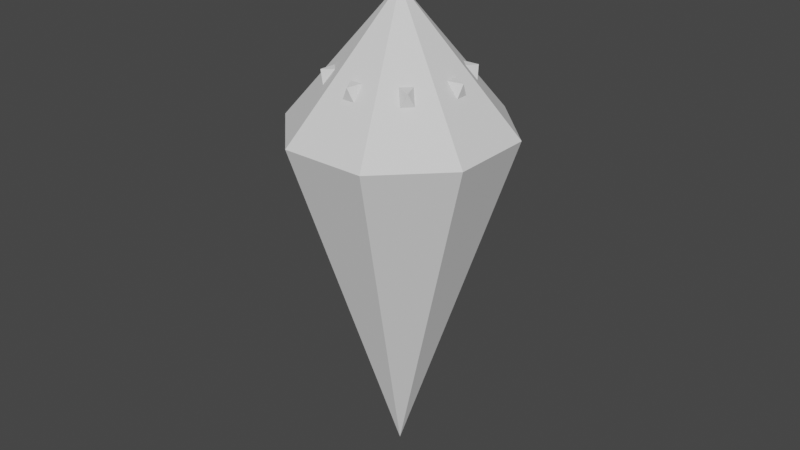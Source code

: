 # Source: VirusAttack.blend  (saved by Blender 2.83.18; exported with 4.5.12 LTS)
import bpy
from mathutils import Matrix  # noqa: F401  (used for matrix-valued properties, if any)

bpy.ops.wm.read_factory_settings(use_empty=True)
scene = bpy.context.scene
scene.name = 'Scene'

# ---- collections
col_collection = bpy.data.collections.new('Collection'); scene.collection.children.link(col_collection)

# ---- world
world_world = bpy.data.worlds.new('World'); scene.world = world_world
world_world.use_nodes = True; world_world.node_tree.nodes.clear()
_N = world_world.node_tree.nodes; _L = world_world.node_tree.links
n0 = _N.new('ShaderNodeOutputWorld'); n0.name = 'World Output'; n0.location = (300, 300)
n1 = _N.new('ShaderNodeBackground'); n1.name = 'Background'; n1.location = (10, 300)
n1.inputs[0].default_value = (0.05088, 0.05088, 0.05088, 1.0)
_L.new(n1.outputs[0], n0.inputs[0])
n0.is_active_output = True
world_world.color = (0.05088, 0.05088, 0.05088)
world_world.use_sun_shadow = False
world_world.sun_shadow_jitter_overblur = 0.0

# ---- meshes
me_cylindre = bpy.data.meshes.new('Cylindre')
me_cylindre.from_pydata([(-7.451e-09, 7.451e-09, -1.0), (0.0, 1.0, 2.117), (0.7071, 0.7071, 2.117), (1.0, -4.371e-08, 2.117), (0.7071, -0.7071, 2.117), (-8.742e-08, -1.0, 2.117), (-0.7071, -0.7071, 2.117), (-1.0, 1.192e-08, 2.117), (-0.7071, 0.7071, 2.117), (-6.715e-09, 0.09876, 3.183), (0.06984, 0.06984, 3.183), (0.09876, -1.27e-09, 3.183), (0.06984, -0.06984, 3.183), (-1.535e-08, -0.09876, 3.183), (-0.06984, -0.06984, 3.183), (-0.09876, 4.225e-09, 3.183), (-0.06984, 0.06984, 3.183), (6.192e-08, 0.0, 3.451)], [], [(0, 1, 2), (0, 2, 3), (0, 3, 4), (0, 4, 5), (0, 5, 6), (0, 6, 7), (8, 7, 15, 16), (0, 7, 8), (0, 8, 1), (14, 13, 17), (3, 2, 10, 11), (6, 5, 13, 14), (1, 8, 16, 9), (2, 1, 9, 10), (4, 3, 11, 12), (7, 6, 14, 15), (5, 4, 12, 13), (9, 16, 17), (13, 12, 17), (16, 15, 17), (15, 14, 17), (11, 10, 17), (12, 11, 17), (10, 9, 17)])
_uv = me_cylindre.uv_layers.new(name='CarteUV')
_uv.uv.foreach_set('vector', [1.0, 0.5, 1.0, 1.0, 0.875, 1.0, 0.875, 0.5, 0.875, 1.0, 0.75, 1.0, 0.75, 0.5, 0.75, 1.0, 0.625, 1.0, 0.625, 0.5, 0.625, 1.0, 0.5, 1.0, 0.5, 0.5, 0.5, 1.0, 0.375, 1.0, 0.375, 0.5, 0.375, 1.0, 0.25, 1.0, 0.125, 1.0, 0.25, 1.0, 0.25, 1.0, 0.125, 1.0, 0.25, 0.5, 0.25, 1.0, 0.125, 1.0, 0.125, 0.5, 0.125, 1.0, 0.0, 1.0, 0.375, 1.0, 0.5, 1.0, 0.375, 1.0, 0.75, 1.0, 0.875, 1.0, 0.875, 1.0, 0.75, 1.0, 0.375, 1.0, 0.5, 1.0, 0.5, 1.0, 0.375, 1.0, 0.0, 1.0, 0.125, 1.0, 0.125, 1.0, 0.0, 1.0, 0.875, 1.0, 1.0, 1.0, 1.0, 1.0, 0.875, 1.0, 0.625, 1.0, 0.75, 1.0, 0.75, 1.0, 0.625, 1.0, 0.25, 1.0, 0.375, 1.0, 0.375, 1.0, 0.25, 1.0, 0.5, 1.0, 0.625, 1.0, 0.625, 1.0, 0.5, 1.0, 0.0, 1.0, 0.125, 1.0, 0.0, 1.0, 0.5, 1.0, 0.625, 1.0, 0.5, 1.0, 0.125, 1.0, 0.25, 1.0, 0.125, 1.0, 0.25, 1.0, 0.375, 1.0, 0.25, 1.0, 0.75, 1.0, 0.875, 1.0, 0.75, 1.0, 0.625, 1.0, 0.75, 1.0, 0.625, 1.0, 0.875, 1.0, 1.0, 1.0, 0.875, 1.0])
me_cylindre.use_remesh_fix_poles = True
me_cylindre.use_remesh_preserve_attributes = False
me_cylindre.use_mirror_vertex_groups = False
me_cylindre.update()
me_cube_046 = bpy.data.meshes.new('Cube.046')
me_cube_046.from_pydata([(-0.08043, -0.6047, 2.468), (0.0, -0.626, 2.628), (-0.08043, -0.4665, 2.649), (0.08043, -0.6047, 2.468), (0.08043, -0.4665, 2.649)], [], [(1, 2, 0), (3, 1, 0), (4, 2, 1), (1, 3, 4), (4, 3, 0, 2)])
_uv = me_cube_046.uv_layers.new(name='CarteUV')
_uv.uv.foreach_set('vector', [0.625, 0.75, 0.875, 0.5, 0.375, 1.0, 0.375, 0.75, 0.625, 1.0, 0.375, 1.0, 0.625, 0.5, 0.875, 0.5, 0.625, 0.75, 0.625, 1.0, 0.375, 0.75, 0.625, 0.5, 0.625, 0.5, 0.375, 0.75, 0.125, 0.75, 0.625, 0.25])
me_cube_046.use_remesh_fix_poles = True
me_cube_046.use_remesh_preserve_attributes = False
me_cube_046.use_mirror_vertex_groups = False
me_cube_046.update()

# ---- objects
ob_cylindre = bpy.data.objects.new('Cylindre', me_cylindre)
ob_cube = bpy.data.objects.new('Cube', me_cube_046)
ob_empty = bpy.data.objects.new('Empty', None)

# ---- transforms, parenting, visibility, modifiers, constraints
ob_cylindre.location = (0.0, 0.0, 0.0)
ob_cylindre.rotation_euler = (0.0, -0.0, 0.3927)
ob_cylindre.lineart.crease_threshold = 0.0
ob_cube.location = (0.0, 0.0, 0.0)
ob_cube.lineart.crease_threshold = 0.0
_m = ob_cube.modifiers.new('Tableau', 'ARRAY')
_m.count = 8
_m.constant_offset_displace = (0.0, 0.0, 0.0)
_m.use_relative_offset = False
_m.use_object_offset = True
_m.offset_object = ob_empty
ob_empty.location = (0.0, 0.0, 0.0)
ob_empty.rotation_euler = (0.0, -0.0, -0.7854)
ob_empty.lineart.crease_threshold = 0.0

# ---- collection membership
col_collection.objects.link(ob_cylindre)
col_collection.objects.link(ob_cube)
col_collection.objects.link(ob_empty)

# ---- scene / render settings (as saved in the file)
scene.frame_start = 1; scene.frame_end = 250; scene.frame_set(0)
scene.render.engine = 'BLENDER_EEVEE_NEXT'
scene.cycles.use_denoising = False
scene.cycles.samples = 128
scene.cycles.sampling_pattern = 'TABULATED_SOBOL'
scene.cycles.use_adaptive_sampling = False
scene.cycles.use_light_tree = False
scene.view_settings.view_transform = 'Filmic'
bpy.context.view_layer.update()

# ---- added for rendering (the .blend has no active camera and no usable light): camera, sun
cam_auto = bpy.data.cameras.new('AutoCamera')
cam_auto.lens = 50.0
cam_auto.sensor_width = 36.0
cam_auto.clip_end = 1000.0
ob_auto_camera = bpy.data.objects.new('AutoCamera', cam_auto)
scene.collection.objects.link(ob_auto_camera)
ob_auto_camera.location = (5.35268, -6.42322, 5.50771)
ob_auto_camera.rotation_euler = (1.09748, -7.21219e-08, 0.694738)
scene.camera = ob_auto_camera
light_auto_sun = bpy.data.lights.new('AutoSun', 'SUN')
light_auto_sun.energy = 3.0
light_auto_sun.angle = 0.0523599
ob_auto_sun = bpy.data.objects.new('AutoSun', light_auto_sun)
scene.collection.objects.link(ob_auto_sun)
ob_auto_sun.rotation_euler = (0.872665, 0.174533, 0.523599)
bpy.context.view_layer.update()
